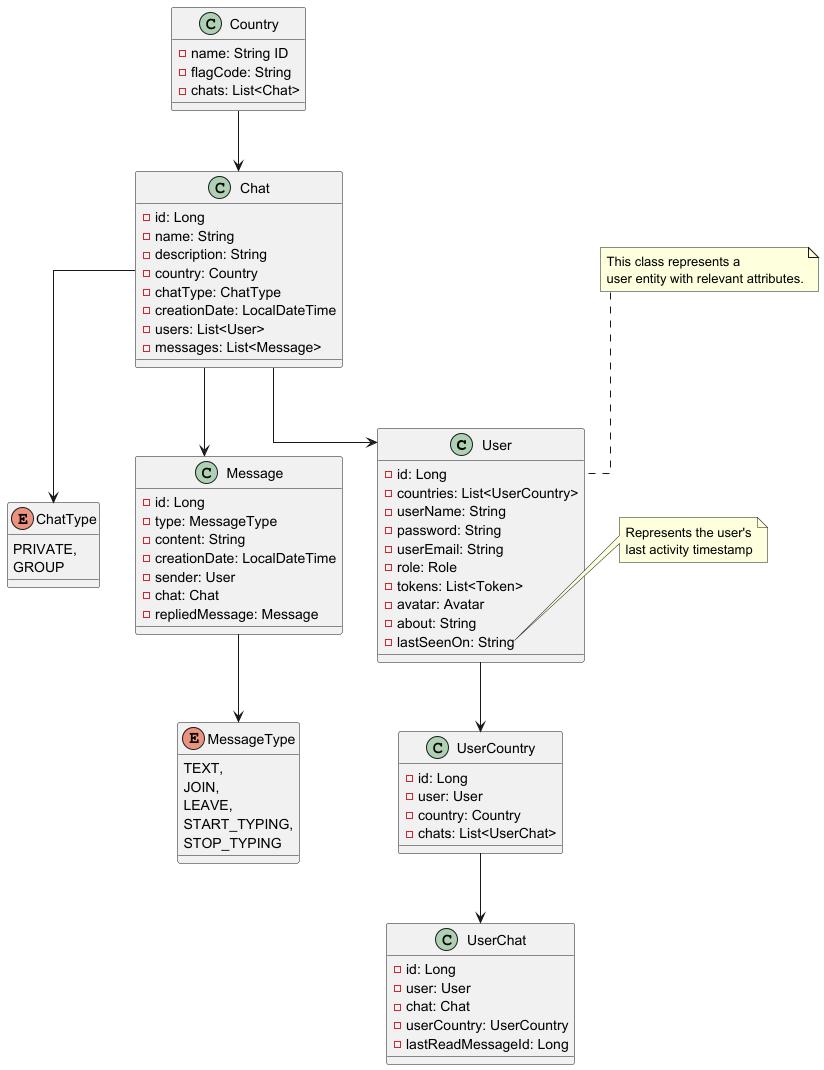

The diagram above was rendered by PlantUML. Its source (embedded in the PNG):
@startuml

skinparam linetype ortho

together {
    User --> UserCountry

    UserCountry --> UserChat

    together {

        Country --> Chat
    }

    together {
        Chat --> Message
        Chat --> User
        Chat --> ChatType
        Message --> MessageType
    }
}

class User {
  - id: Long
  - countries: List<UserCountry>
  - userName: String
  - password: String
  - userEmail: String
  - role: Role
  - tokens: List<Token>
  - avatar: Avatar
  - about: String
  - lastSeenOn: String
}

note top of User
  This class represents a
  user entity with relevant attributes.
end note

note right of User::lastSeenOn
  Represents the user's
  last activity timestamp
end note

class UserCountry {
  - id: Long
  - user: User
  - country: Country
  - chats: List<UserChat>
}

class UserChat {
  - id: Long
  - user: User
  - chat: Chat
  - userCountry: UserCountry
  - lastReadMessageId: Long
}

class Country {
  - name: String ID
  - flagCode: String
  - chats: List<Chat>
}

class Chat {
  - id: Long
  - name: String
  - description: String
  - country: Country
  - chatType: ChatType
  - creationDate: LocalDateTime
  - users: List<User>
  - messages: List<Message>
}

enum ChatType {
  PRIVATE,
  GROUP
}

class Message {
  - id: Long
  - type: MessageType
  - content: String
  - creationDate: LocalDateTime
  - sender: User
  - chat: Chat
  - repliedMessage: Message
}

enum MessageType {
  TEXT,
  JOIN,
  LEAVE,
  START_TYPING,
  STOP_TYPING
}

'UserChat "1" *-[#595959,plain]-> "chat\n1" Chat

@enduml